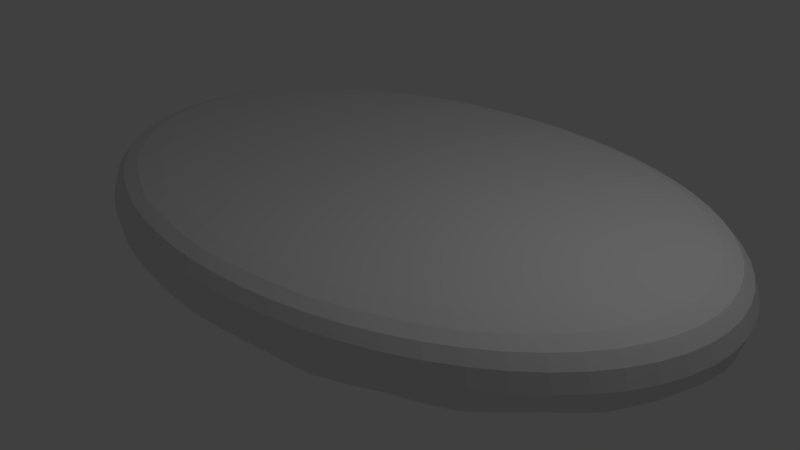 # Source: plate3.blend  (saved by Blender 2.78.0; exported with 4.5.12 LTS)
import bpy
from mathutils import Matrix  # noqa: F401  (used for matrix-valued properties, if any)

bpy.ops.wm.read_factory_settings(use_empty=True)
scene = bpy.context.scene
scene.name = 'Scene'

# ---- collections
col_collection_1 = bpy.data.collections.new('Collection 1'); scene.collection.children.link(col_collection_1)

# ---- world
world_world = bpy.data.worlds.new('World'); scene.world = world_world
world_world.color = (0.05088, 0.05088, 0.05088)
world_world.use_sun_shadow = False
world_world.sun_shadow_jitter_overblur = 0.0
world_world.cycles.sampling_method = 'MANUAL'

# ---- cameras
cam_camera = bpy.data.cameras.new('Camera')
cam_camera.clip_end = 100.0
cam_camera.lens = 35.0
cam_camera.sensor_width = 32.0
cam_camera.sensor_height = 18.0
cam_camera.ortho_scale = 7.314
cam_camera.dof.focus_distance = 0.0

# ---- lights
light_lamp = bpy.data.lights.new('Lamp', 'POINT')
light_lamp.transmission_factor = 0.0
light_lamp.cutoff_distance = 30.0
light_lamp.energy = 100.0
light_lamp.shadow_buffer_clip_start = 1.001
light_lamp.shadow_soft_size = 0.1
light_lamp.shadow_maximum_resolution = 0.006
light_lamp.use_absolute_resolution = True

# ---- meshes
me_cylinder = bpy.data.meshes.new('Cylinder')
me_cylinder.from_pydata([(-2.512e-08, 0.816, -1.0), (0.0, 1.0, 1.0), (0.3123, 0.7539, -1.0), (0.3827, 0.9239, 1.0), (0.577, 0.577, -1.0), (0.7071, 0.7071, 1.0), (0.7539, 0.3123, -1.0), (0.9239, 0.3827, 1.0), (0.816, -4.109e-08, -1.0), (1.0, -4.371e-08, 1.0), (0.7539, -0.3123, -1.0), (0.9239, -0.3827, 1.0), (0.577, -0.577, -1.0), (0.7071, -0.7071, 1.0), (0.3123, -0.7539, -1.0), (0.3827, -0.9239, 1.0), (1.207e-07, -0.816, -1.0), (1.51e-07, -1.0, 1.0), (-0.3123, -0.7539, -1.0), (-0.3827, -0.9239, 1.0), (-0.577, -0.577, -1.0), (-0.7071, -0.7071, 1.0), (-0.7539, -0.3123, -1.0), (-0.9239, -0.3827, 1.0), (-0.816, 1.542e-09, -1.0), (-1.0, 1.192e-08, 1.0), (-0.7539, 0.3123, -1.0), (-0.9239, 0.3827, 1.0), (-0.577, 0.577, -1.0), (-0.7071, 0.7071, 1.0), (-0.3123, 0.7539, -1.0), (-0.3827, 0.9239, 1.0), (1.781e-09, 0.9522, -1.0), (0.3644, 0.8797, -1.0), (0.6733, 0.6733, -1.0), (0.8797, 0.3644, -1.0), (0.9522, -4.109e-08, -1.0), (0.8797, -0.3644, -1.0), (0.6733, -0.6733, -1.0), (0.3644, -0.8797, -1.0), (1.456e-07, -0.9522, -1.0), (-0.3644, -0.8797, -1.0), (-0.6733, -0.6733, -1.0), (-0.8797, -0.3644, -1.0), (-0.9522, 1.189e-08, -1.0), (-0.8797, 0.3644, -1.0), (-0.6733, 0.6733, -1.0), (-0.3644, 0.8797, -1.0)], [], [(32, 1, 3, 33), (33, 3, 5, 34), (34, 5, 7, 35), (35, 7, 9, 36), (36, 9, 11, 37), (37, 11, 13, 38), (38, 13, 15, 39), (39, 15, 17, 40), (40, 17, 19, 41), (41, 19, 21, 42), (42, 21, 23, 43), (43, 23, 25, 44), (44, 25, 27, 45), (45, 27, 29, 46), (3, 1, 31, 29, 27, 25, 23, 21, 19, 17, 15, 13, 11, 9, 7, 5), (46, 29, 31, 47), (47, 31, 1, 32), (0, 2, 4, 6, 8, 10, 12, 14, 16, 18, 20, 22, 24, 26, 28, 30), (2, 0, 32, 33), (4, 2, 33, 34), (6, 4, 34, 35), (8, 6, 35, 36), (10, 8, 36, 37), (12, 10, 37, 38), (14, 12, 38, 39), (16, 14, 39, 40), (18, 16, 40, 41), (20, 18, 41, 42), (22, 20, 42, 43), (24, 22, 43, 44), (26, 24, 44, 45), (28, 26, 45, 46), (30, 28, 46, 47), (0, 30, 47, 32)])
me_cylinder.use_remesh_preserve_volume = False
me_cylinder.use_remesh_preserve_attributes = False
me_cylinder.use_mirror_vertex_groups = False
me_cylinder.update()

# ---- objects
ob_cylinder = bpy.data.objects.new('Cylinder', me_cylinder)
ob_lamp = bpy.data.objects.new('Lamp', light_lamp)
ob_camera = bpy.data.objects.new('Camera', cam_camera)

# ---- transforms, parenting, visibility, modifiers, constraints
ob_cylinder.location = (-0.01624, 0.5471, 0.2971)
ob_cylinder.scale = (-4.992, -3.451, -0.6589)
ob_cylinder.lineart.crease_threshold = 0.0
_m = ob_cylinder.modifiers.new('Subsurf', 'SUBSURF')
_m.uv_smooth = 'PRESERVE_CORNERS'
_m.quality = 2
_m.levels = 2
_m.show_only_control_edges = False
ob_lamp.location = (4.076, 1.005, 5.904)
ob_lamp.rotation_euler = (0.6503, 0.05522, 1.866)
ob_lamp.lock_rotations_4d = False
ob_lamp.empty_display_type = 'ARROWS'
ob_lamp.color = (0.0, 0.0, 0.0, 0.0)
ob_lamp.lineart.crease_threshold = 0.0
ob_camera.location = (7.481, -6.508, 5.344)
ob_camera.rotation_euler = (1.109, 0.0, 0.8149)
ob_camera.lock_rotations_4d = False
ob_camera.empty_display_type = 'ARROWS'
ob_camera.color = (0.0, 0.0, 0.0, 0.0)
ob_camera.display_type = 'WIRE'
ob_camera.lineart.crease_threshold = 0.0

# ---- collection membership
col_collection_1.objects.link(ob_cylinder)
col_collection_1.objects.link(ob_lamp)
col_collection_1.objects.link(ob_camera)

# ---- scene / render settings (as saved in the file)
scene.camera = ob_camera
scene.frame_start = 1; scene.frame_end = 250; scene.frame_set(1)
scene.render.engine = 'CYCLES'
scene.render.resolution_percentage = 50
scene.render.dither_intensity = 0.0
scene.cycles.use_denoising = False
scene.cycles.samples = 128
scene.cycles.sampling_pattern = 'TABULATED_SOBOL'
scene.cycles.light_sampling_threshold = 0.0
scene.cycles.use_adaptive_sampling = False
scene.cycles.use_light_tree = False
scene.cycles.blur_glossy = 0.0
scene.cycles.sample_clamp_indirect = 0.0
scene.view_settings.view_transform = 'Standard'
bpy.context.view_layer.update()
